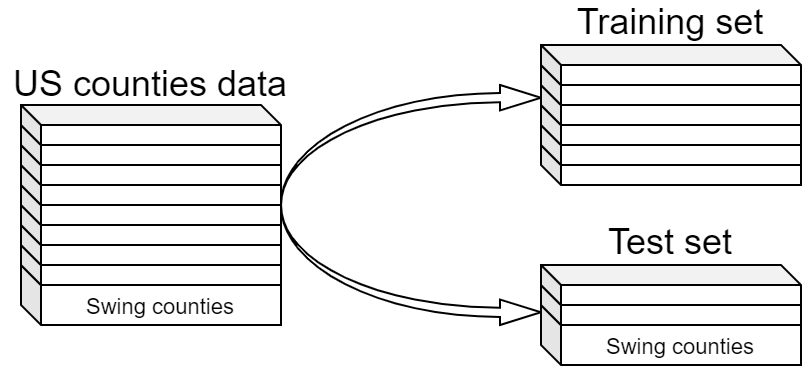

The diagram above was exported from draw.io. Its source (the exported page's mxGraphModel, read from the mxfile embedded in the PNG):
<mxGraphModel dx="494" dy="276" grid="1" gridSize="10" guides="1" tooltips="1" connect="1" arrows="1" fold="1" page="1" pageScale="1" pageWidth="827" pageHeight="1169" math="0" shadow="0">
  <root>
    <mxCell id="0" />
    <mxCell id="1" parent="0" />
    <mxCell id="5hgCa38Vy2wPjkRohii5-22" value="&lt;font style=&quot;font-size: 18px&quot;&gt;Training set&lt;/font&gt;" style="text;html=1;strokeColor=none;fillColor=none;align=center;verticalAlign=middle;whiteSpace=wrap;rounded=0;shadow=0;" vertex="1" parent="1">
      <mxGeometry x="284" y="10" width="130" height="20" as="geometry" />
    </mxCell>
    <mxCell id="5hgCa38Vy2wPjkRohii5-26" value="" style="html=1;shadow=0;dashed=0;align=center;verticalAlign=middle;shape=mxgraph.arrows2.jumpInArrow;dy=2.31;dx=20.44;arrowHead=12.72;direction=west;flipH=1;" vertex="1" parent="1">
      <mxGeometry x="154" y="111" width="130" height="60" as="geometry" />
    </mxCell>
    <mxCell id="5hgCa38Vy2wPjkRohii5-29" value="&lt;font style=&quot;font-size: 18px&quot;&gt;US counties data&lt;/font&gt;" style="text;html=1;strokeColor=none;fillColor=none;align=center;verticalAlign=middle;whiteSpace=wrap;rounded=0;shadow=0;" vertex="1" parent="1">
      <mxGeometry x="14" y="41" width="150" height="20" as="geometry" />
    </mxCell>
    <mxCell id="5hgCa38Vy2wPjkRohii5-31" value="&lt;font style=&quot;font-size: 11px&quot;&gt;Swing counties&lt;/font&gt;" style="shape=cube;whiteSpace=wrap;html=1;boundedLbl=1;backgroundOutline=1;darkOpacity=0.05;darkOpacity2=0.1;shadow=0;size=10;" vertex="1" parent="1">
      <mxGeometry x="24" y="141" width="130" height="30" as="geometry" />
    </mxCell>
    <mxCell id="5hgCa38Vy2wPjkRohii5-43" value="" style="shape=cube;whiteSpace=wrap;html=1;boundedLbl=1;backgroundOutline=1;darkOpacity=0.05;darkOpacity2=0.1;shadow=0;size=10;" vertex="1" parent="1">
      <mxGeometry x="24" y="131" width="130" height="20" as="geometry" />
    </mxCell>
    <mxCell id="5hgCa38Vy2wPjkRohii5-44" value="" style="shape=cube;whiteSpace=wrap;html=1;boundedLbl=1;backgroundOutline=1;darkOpacity=0.05;darkOpacity2=0.1;shadow=0;size=10;" vertex="1" parent="1">
      <mxGeometry x="24" y="121" width="130" height="20" as="geometry" />
    </mxCell>
    <mxCell id="5hgCa38Vy2wPjkRohii5-45" value="" style="shape=cube;whiteSpace=wrap;html=1;boundedLbl=1;backgroundOutline=1;darkOpacity=0.05;darkOpacity2=0.1;shadow=0;size=10;" vertex="1" parent="1">
      <mxGeometry x="24" y="111" width="130" height="20" as="geometry" />
    </mxCell>
    <mxCell id="5hgCa38Vy2wPjkRohii5-46" value="" style="shape=cube;whiteSpace=wrap;html=1;boundedLbl=1;backgroundOutline=1;darkOpacity=0.05;darkOpacity2=0.1;shadow=0;size=10;" vertex="1" parent="1">
      <mxGeometry x="24" y="101" width="130" height="20" as="geometry" />
    </mxCell>
    <mxCell id="5hgCa38Vy2wPjkRohii5-47" value="" style="shape=cube;whiteSpace=wrap;html=1;boundedLbl=1;backgroundOutline=1;darkOpacity=0.05;darkOpacity2=0.1;shadow=0;size=10;" vertex="1" parent="1">
      <mxGeometry x="24" y="91" width="130" height="20" as="geometry" />
    </mxCell>
    <mxCell id="5hgCa38Vy2wPjkRohii5-48" value="" style="shape=cube;whiteSpace=wrap;html=1;boundedLbl=1;backgroundOutline=1;darkOpacity=0.05;darkOpacity2=0.1;shadow=0;size=10;" vertex="1" parent="1">
      <mxGeometry x="24" y="81" width="130" height="20" as="geometry" />
    </mxCell>
    <mxCell id="5hgCa38Vy2wPjkRohii5-50" value="" style="shape=cube;whiteSpace=wrap;html=1;boundedLbl=1;backgroundOutline=1;darkOpacity=0.05;darkOpacity2=0.1;shadow=0;size=10;" vertex="1" parent="1">
      <mxGeometry x="24" y="71" width="130" height="20" as="geometry" />
    </mxCell>
    <mxCell id="5hgCa38Vy2wPjkRohii5-51" value="" style="shape=cube;whiteSpace=wrap;html=1;boundedLbl=1;backgroundOutline=1;darkOpacity=0.05;darkOpacity2=0.1;shadow=0;size=10;" vertex="1" parent="1">
      <mxGeometry x="24" y="61" width="130" height="20" as="geometry" />
    </mxCell>
    <mxCell id="5hgCa38Vy2wPjkRohii5-76" value="&lt;font style=&quot;font-size: 11px&quot;&gt;Swing counties&lt;/font&gt;" style="shape=cube;whiteSpace=wrap;html=1;boundedLbl=1;backgroundOutline=1;darkOpacity=0.05;darkOpacity2=0.1;shadow=0;size=10;" vertex="1" parent="1">
      <mxGeometry x="284" y="161" width="130" height="30" as="geometry" />
    </mxCell>
    <mxCell id="5hgCa38Vy2wPjkRohii5-77" value="" style="shape=cube;whiteSpace=wrap;html=1;boundedLbl=1;backgroundOutline=1;darkOpacity=0.05;darkOpacity2=0.1;shadow=0;size=10;" vertex="1" parent="1">
      <mxGeometry x="284" y="151" width="130" height="20" as="geometry" />
    </mxCell>
    <mxCell id="5hgCa38Vy2wPjkRohii5-78" value="" style="shape=cube;whiteSpace=wrap;html=1;boundedLbl=1;backgroundOutline=1;darkOpacity=0.05;darkOpacity2=0.1;shadow=0;size=10;" vertex="1" parent="1">
      <mxGeometry x="284" y="141" width="130" height="20" as="geometry" />
    </mxCell>
    <mxCell id="5hgCa38Vy2wPjkRohii5-79" value="&lt;font style=&quot;font-size: 18px&quot;&gt;Test set&lt;/font&gt;" style="text;html=1;strokeColor=none;fillColor=none;align=center;verticalAlign=middle;whiteSpace=wrap;rounded=0;shadow=0;noLabel=0;treeFolding=0;treeMoving=0;" vertex="1" parent="1">
      <mxGeometry x="284" y="120" width="130" height="20" as="geometry" />
    </mxCell>
    <mxCell id="5hgCa38Vy2wPjkRohii5-80" value="" style="shape=cube;whiteSpace=wrap;html=1;boundedLbl=1;backgroundOutline=1;darkOpacity=0.05;darkOpacity2=0.1;shadow=0;size=10;" vertex="1" parent="1">
      <mxGeometry x="284" y="81" width="130" height="20" as="geometry" />
    </mxCell>
    <mxCell id="5hgCa38Vy2wPjkRohii5-81" value="" style="shape=cube;whiteSpace=wrap;html=1;boundedLbl=1;backgroundOutline=1;darkOpacity=0.05;darkOpacity2=0.1;shadow=0;size=10;" vertex="1" parent="1">
      <mxGeometry x="284" y="71" width="130" height="20" as="geometry" />
    </mxCell>
    <mxCell id="5hgCa38Vy2wPjkRohii5-87" value="" style="html=1;shadow=0;dashed=0;align=center;verticalAlign=middle;shape=mxgraph.arrows2.jumpInArrow;dy=2.31;dx=20.44;arrowHead=12.72;direction=west;flipH=1;flipV=1;" vertex="1" parent="1">
      <mxGeometry x="154" y="51" width="130" height="60" as="geometry" />
    </mxCell>
    <mxCell id="5hgCa38Vy2wPjkRohii5-89" value="" style="shape=cube;whiteSpace=wrap;html=1;boundedLbl=1;backgroundOutline=1;darkOpacity=0.05;darkOpacity2=0.1;shadow=0;size=10;" vertex="1" parent="1">
      <mxGeometry x="284" y="61" width="130" height="20" as="geometry" />
    </mxCell>
    <mxCell id="5hgCa38Vy2wPjkRohii5-90" value="" style="shape=cube;whiteSpace=wrap;html=1;boundedLbl=1;backgroundOutline=1;darkOpacity=0.05;darkOpacity2=0.1;shadow=0;size=10;" vertex="1" parent="1">
      <mxGeometry x="284" y="51" width="130" height="20" as="geometry" />
    </mxCell>
    <mxCell id="5hgCa38Vy2wPjkRohii5-91" value="" style="shape=cube;whiteSpace=wrap;html=1;boundedLbl=1;backgroundOutline=1;darkOpacity=0.05;darkOpacity2=0.1;shadow=0;size=10;" vertex="1" parent="1">
      <mxGeometry x="284" y="41" width="130" height="20" as="geometry" />
    </mxCell>
    <mxCell id="5hgCa38Vy2wPjkRohii5-92" value="" style="shape=cube;whiteSpace=wrap;html=1;boundedLbl=1;backgroundOutline=1;darkOpacity=0.05;darkOpacity2=0.1;shadow=0;size=10;" vertex="1" parent="1">
      <mxGeometry x="284" y="31" width="130" height="20" as="geometry" />
    </mxCell>
  </root>
</mxGraphModel>